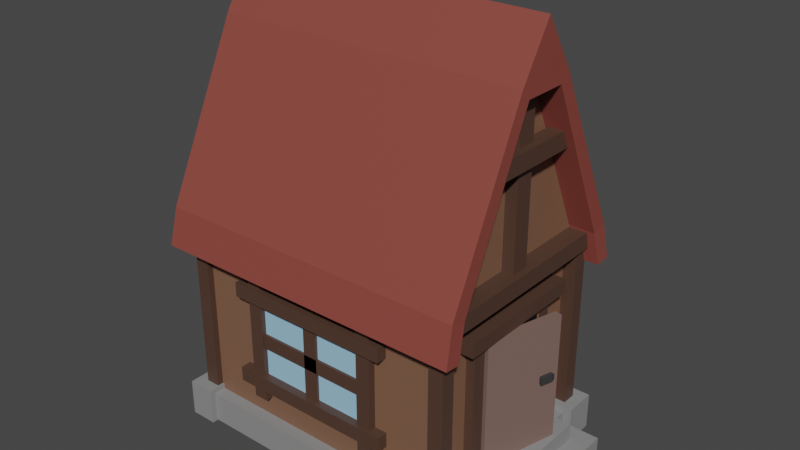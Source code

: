 # Source: Domek.blend  (saved by Blender 3.1.7; exported with 4.5.12 LTS)
import bpy
from mathutils import Matrix  # noqa: F401  (used for matrix-valued properties, if any)

bpy.ops.wm.read_factory_settings(use_empty=True)
scene = bpy.context.scene
scene.name = 'Scene'

# ---- collections
col_collection = bpy.data.collections.new('Collection'); scene.collection.children.link(col_collection)

# ---- materials (node trees are filled in below, after node groups)
mat_material = bpy.data.materials.new('Material')
mat_material.use_transparent_shadow = False
mat_material_001 = bpy.data.materials.new('Material.001')
mat_material_001.use_transparent_shadow = False
mat_material_002 = bpy.data.materials.new('Material.002')
mat_material_002.use_transparent_shadow = False
mat_material_003 = bpy.data.materials.new('Material.003')
mat_material_003.use_transparent_shadow = False
mat_material_004 = bpy.data.materials.new('Material.004')
mat_material_004.use_transparent_shadow = False
mat_material_006 = bpy.data.materials.new('Material.006')
mat_material_006.use_transparent_shadow = False
mat_material_028 = bpy.data.materials.new('Material.028')
mat_material_028.use_transparent_shadow = False
mat_material_029 = bpy.data.materials.new('Material.029')
mat_material_029.use_transparent_shadow = False

# ---- material node trees
mat_material.use_nodes = True; mat_material.node_tree.nodes.clear()
_N = mat_material.node_tree.nodes; _L = mat_material.node_tree.links
n0 = _N.new('ShaderNodeBsdfPrincipled'); n0.name = 'Principled BSDF'; n0.location = (10, 300)
n0.distribution = 'GGX'
n0.subsurface_method = 'RANDOM_WALK_SKIN'
n0.inputs[0].default_value = (0.2079, 0.1042, 0.06233, 1.0)
n0.inputs[3].default_value = 1.45
n0.inputs[27].default_value = (0.0, 0.0, 0.0, 1.0)
n0.inputs[28].default_value = 1.0
n1 = _N.new('ShaderNodeOutputMaterial'); n1.name = 'Material Output'; n1.location = (300, 300)
_L.new(n0.outputs[0], n1.inputs[0])
n1.is_active_output = True
mat_material_001.use_nodes = True; mat_material_001.node_tree.nodes.clear()
_N = mat_material_001.node_tree.nodes; _L = mat_material_001.node_tree.links
n0 = _N.new('ShaderNodeBsdfPrincipled'); n0.name = 'Principled BSDF'; n0.location = (10, 300)
n0.distribution = 'GGX'
n0.subsurface_method = 'RANDOM_WALK_SKIN'
n0.inputs[0].default_value = (0.2562, 0.05991, 0.04576, 1.0)
n0.inputs[3].default_value = 1.45
n0.inputs[27].default_value = (0.0, 0.0, 0.0, 1.0)
n0.inputs[28].default_value = 1.0
n1 = _N.new('ShaderNodeOutputMaterial'); n1.name = 'Material Output'; n1.location = (300, 300)
_L.new(n0.outputs[0], n1.inputs[0])
n1.is_active_output = True
mat_material_002.use_nodes = True; mat_material_002.node_tree.nodes.clear()
_N = mat_material_002.node_tree.nodes; _L = mat_material_002.node_tree.links
n0 = _N.new('ShaderNodeBsdfPrincipled'); n0.name = 'Principled BSDF'; n0.location = (10, 300)
n0.distribution = 'GGX'
n0.subsurface_method = 'RANDOM_WALK_SKIN'
n0.inputs[0].default_value = (0.08064, 0.04224, 0.02868, 1.0)
n0.inputs[3].default_value = 1.45
n0.inputs[27].default_value = (0.0, 0.0, 0.0, 1.0)
n0.inputs[28].default_value = 1.0
n1 = _N.new('ShaderNodeOutputMaterial'); n1.name = 'Material Output'; n1.location = (300, 300)
_L.new(n0.outputs[0], n1.inputs[0])
n1.is_active_output = True
mat_material_003.use_nodes = True; mat_material_003.node_tree.nodes.clear()
_N = mat_material_003.node_tree.nodes; _L = mat_material_003.node_tree.links
n0 = _N.new('ShaderNodeBsdfPrincipled'); n0.name = 'Principled BSDF'; n0.location = (10, 300)
n0.distribution = 'GGX'
n0.subsurface_method = 'RANDOM_WALK_SKIN'
n0.inputs[0].default_value = (0.3413, 0.6035, 0.8, 1.0)
n0.inputs[3].default_value = 1.45
n0.inputs[27].default_value = (0.0, 0.0, 0.0, 1.0)
n0.inputs[28].default_value = 1.0
n1 = _N.new('ShaderNodeOutputMaterial'); n1.name = 'Material Output'; n1.location = (300, 300)
_L.new(n0.outputs[0], n1.inputs[0])
n1.is_active_output = True
mat_material_004.use_nodes = True; mat_material_004.node_tree.nodes.clear()
_N = mat_material_004.node_tree.nodes; _L = mat_material_004.node_tree.links
n0 = _N.new('ShaderNodeBsdfPrincipled'); n0.name = 'Principled BSDF'; n0.location = (10, 300)
n0.distribution = 'GGX'
n0.subsurface_method = 'RANDOM_WALK_SKIN'
n0.inputs[0].default_value = (0.2643, 0.2643, 0.2643, 1.0)
n0.inputs[3].default_value = 1.45
n0.inputs[27].default_value = (0.0, 0.0, 0.0, 1.0)
n0.inputs[28].default_value = 1.0
n1 = _N.new('ShaderNodeOutputMaterial'); n1.name = 'Material Output'; n1.location = (300, 300)
_L.new(n0.outputs[0], n1.inputs[0])
n1.is_active_output = True
mat_material_006.use_nodes = True; mat_material_006.node_tree.nodes.clear()
_N = mat_material_006.node_tree.nodes; _L = mat_material_006.node_tree.links
n0 = _N.new('ShaderNodeBsdfPrincipled'); n0.name = 'Principled BSDF'; n0.location = (10, 300)
n0.distribution = 'GGX'
n0.subsurface_method = 'RANDOM_WALK_SKIN'
n0.inputs[0].default_value = (0.03968, 0.03968, 0.03968, 1.0)
n0.inputs[3].default_value = 1.45
n0.inputs[27].default_value = (0.0, 0.0, 0.0, 1.0)
n0.inputs[28].default_value = 1.0
n1 = _N.new('ShaderNodeOutputMaterial'); n1.name = 'Material Output'; n1.location = (300, 300)
_L.new(n0.outputs[0], n1.inputs[0])
n1.is_active_output = True
mat_material_028.use_nodes = True; mat_material_028.node_tree.nodes.clear()
_N = mat_material_028.node_tree.nodes; _L = mat_material_028.node_tree.links
n0 = _N.new('ShaderNodeBsdfPrincipled'); n0.name = 'Principled BSDF'; n0.location = (10, 300)
n0.distribution = 'GGX'
n0.subsurface_method = 'RANDOM_WALK_SKIN'
n0.inputs[0].default_value = (0.2079, 0.13, 0.1091, 1.0)
n0.inputs[3].default_value = 1.45
n0.inputs[27].default_value = (0.0, 0.0, 0.0, 1.0)
n0.inputs[28].default_value = 1.0
n1 = _N.new('ShaderNodeOutputMaterial'); n1.name = 'Material Output'; n1.location = (300, 300)
_L.new(n0.outputs[0], n1.inputs[0])
n1.is_active_output = True
mat_material_029.use_nodes = True; mat_material_029.node_tree.nodes.clear()
_N = mat_material_029.node_tree.nodes; _L = mat_material_029.node_tree.links
n0 = _N.new('ShaderNodeBsdfPrincipled'); n0.name = 'Principled BSDF'; n0.location = (10, 300)
n0.distribution = 'GGX'
n0.subsurface_method = 'RANDOM_WALK_SKIN'
n0.inputs[0].default_value = (0.0, 0.0, 0.0, 1.0)
n0.inputs[3].default_value = 1.45
n0.inputs[27].default_value = (0.0, 0.0, 0.0, 1.0)
n0.inputs[28].default_value = 1.0
n1 = _N.new('ShaderNodeOutputMaterial'); n1.name = 'Material Output'; n1.location = (300, 300)
_L.new(n0.outputs[0], n1.inputs[0])
n1.is_active_output = True

# ---- world
world_world = bpy.data.worlds.new('World'); scene.world = world_world
world_world.use_nodes = True; world_world.node_tree.nodes.clear()
_N = world_world.node_tree.nodes; _L = world_world.node_tree.links
n0 = _N.new('ShaderNodeOutputWorld'); n0.name = 'World Output'; n0.location = (300, 300)
n1 = _N.new('ShaderNodeBackground'); n1.name = 'Background'; n1.location = (10, 300)
n1.inputs[0].default_value = (0.05088, 0.05088, 0.05088, 1.0)
_L.new(n1.outputs[0], n0.inputs[0])
n0.is_active_output = True
world_world.color = (0.05088, 0.05088, 0.05088)
world_world.use_sun_shadow = False
world_world.sun_shadow_jitter_overblur = 0.0

# ---- meshes
me_cube_013 = bpy.data.meshes.new('Cube.013')
me_cube_013.from_pydata([(-3.252, 2.397, 0.6883), (-3.252, 2.397, 5.547), (-3.252, -2.397, 0.6883), (-3.252, -2.397, 5.547), (3.252, 2.397, 0.6883), (3.252, 2.397, 5.547), (3.252, -2.397, 0.6883), (3.252, -2.397, 5.547), (-3.252, 0.6553, 9.608), (-3.252, -0.6551, 9.608), (3.252, -0.6551, 9.608), (3.252, 0.6553, 9.608), (-3.893, -2.713, 5.773), (-3.893, -0.7712, 9.812), (-3.893, 2.713, 5.773), (-3.893, 0.7715, 9.812), (3.893, -2.713, 5.773), (3.893, -0.7712, 9.812), (3.893, 2.713, 5.773), (3.893, 0.7715, 9.812), (-3.893, -2.329, 5.67), (-3.893, -0.537, 9.564), (-3.893, 2.33, 5.67), (-3.893, 0.5372, 9.564), (3.893, -2.329, 5.67), (3.893, -0.537, 9.564), (3.893, 2.33, 5.67), (3.893, 0.5372, 9.564), (3.938, 2.92, 4.859), (-3.938, 2.92, 4.859), (3.938, 2.532, 4.826), (-3.938, 2.532, 4.826), (-3.938, -2.919, 4.859), (3.938, -2.919, 4.859), (-3.938, -2.532, 4.826), (3.938, -2.532, 4.826), (-3.893, 0.0001292, 11.05), (3.893, 0.0001292, 11.05), (-3.669, -2.7, 0.2541), (-3.669, -2.7, 1.011), (-3.669, 2.7, 0.2541), (-3.669, 2.7, 1.011), (3.669, -2.7, 0.2541), (3.669, -2.7, 1.011), (3.669, 2.7, 0.2541), (3.669, 2.7, 1.011), (3.388, -0.9887, 1.198), (3.388, -0.9887, 4.392), (3.911, 0.9185, 1.198), (3.911, 0.9185, 4.392), (3.57, -1.039, 1.198), (3.57, -1.039, 4.392), (4.093, 0.8686, 1.198), (4.093, 0.8686, 4.392), (3.941, 0.3771, 2.829), (3.941, 0.3771, 3.021), (4.026, 0.6573, 2.829), (4.026, 0.6573, 3.021), (4.045, 0.3461, 2.829), (4.045, 0.3461, 3.021), (4.129, 0.6263, 2.829), (4.129, 0.6263, 3.021), (4.058, 0.7118, 2.994), (4.058, 0.7118, 2.857), (4.132, 0.6896, 2.857), (4.132, 0.6896, 2.994), (4.203, -1.437, 1.255), (4.203, 1.438, 1.255), (3.268, -1.437, 1.255), (3.268, 1.438, 1.255), (4.203, -1.437, 0.8163), (4.203, 1.438, 0.8163), (3.268, -1.437, 0.8163), (3.268, 1.438, 0.8163), (4.69, -1.894, 0.8329), (4.69, 1.895, 0.8329), (3.754, -1.894, 0.8329), (3.754, 1.895, 0.8329), (4.69, -1.894, 0.3151), (4.69, 1.895, 0.3151), (3.754, -1.894, 0.3151), (3.754, 1.895, 0.3151), (3.123, -2.464, 5.203), (3.123, -2.464, 5.622), (3.123, 2.464, 5.203), (3.123, 2.464, 5.622), (3.701, -2.464, 5.203), (3.701, -2.464, 5.622), (3.701, 2.464, 5.203), (3.701, 2.464, 5.622), (3.184, 0.2292, 5.61), (3.184, -0.2289, 5.61), (3.184, 0.2292, 9.636), (3.184, -0.2289, 9.636), (3.543, 0.2292, 5.61), (3.543, -0.2289, 5.61), (3.543, 0.2292, 9.636), (3.543, -0.2289, 9.636), (-3.466, 0.2292, 5.401), (-3.466, -0.2289, 5.401), (-3.466, 0.2292, 9.644), (-3.466, -0.2289, 9.644), (-3.107, 0.2292, 5.401), (-3.107, -0.2289, 5.401), (-3.107, 0.2292, 9.644), (-3.107, -0.2289, 9.644), (3.219, -2.198, 1.141), (3.219, -2.552, 1.141), (3.219, -2.198, 5.221), (3.219, -2.552, 5.221), (3.578, -2.198, 1.141), (3.578, -2.552, 1.141), (3.578, -2.198, 5.221), (3.578, -2.552, 5.221), (3.219, 2.561, 1.141), (3.219, 2.206, 1.141), (3.219, 2.561, 5.221), (3.219, 2.206, 5.221), (3.578, 2.561, 1.141), (3.578, 2.206, 1.141), (3.578, 2.561, 5.221), (3.578, 2.206, 5.221), (-3.541, -2.198, 1.141), (-3.541, -2.552, 1.141), (-3.541, -2.198, 5.221), (-3.541, -2.552, 5.221), (-3.182, -2.198, 1.141), (-3.182, -2.552, 1.141), (-3.182, -2.198, 5.221), (-3.182, -2.552, 5.221), (-3.541, 2.561, 1.141), (-3.541, 2.206, 1.141), (-3.541, 2.561, 5.221), (-3.541, 2.206, 5.221), (-3.182, 2.561, 1.141), (-3.182, 2.206, 1.141), (-3.182, 2.561, 5.221), (-3.182, 2.206, 5.221), (3.189, -2.794, 0.2352), (3.189, -2.794, 1.141), (3.189, -2.005, 0.2352), (3.189, -2.005, 1.141), (3.862, -2.794, 0.2352), (3.862, -2.794, 1.141), (3.862, -2.005, 0.2352), (3.862, -2.005, 1.141), (3.189, 2.04, 0.2352), (3.189, 2.04, 1.141), (3.189, 2.829, 0.2352), (3.189, 2.829, 1.141), (3.862, 2.04, 0.2352), (3.862, 2.04, 1.141), (3.862, 2.829, 0.2352), (3.862, 2.829, 1.141), (-3.809, -2.839, 0.2352), (-3.809, -2.839, 1.141), (-3.809, -2.037, 0.2352), (-3.809, -2.037, 1.141), (-3.137, -2.839, 0.2352), (-3.137, -2.839, 1.141), (-3.137, -2.037, 0.2352), (-3.137, -2.037, 1.141), (-3.809, 2.073, 0.2352), (-3.809, 2.073, 1.141), (-3.809, 2.874, 0.2352), (-3.809, 2.874, 1.141), (-3.137, 2.073, 0.2352), (-3.137, 2.073, 1.141), (-3.137, 2.874, 0.2352), (-3.137, 2.874, 1.141), (3.109, -0.9975, 1.243), (3.109, -1.352, 1.243), (3.109, -0.9975, 4.585), (3.109, -1.352, 4.585), (3.469, -0.9975, 1.243), (3.469, -1.352, 1.243), (3.469, -0.9975, 4.585), (3.469, -1.352, 4.585), (3.109, 1.325, 1.243), (3.109, 0.9705, 1.243), (3.109, 1.325, 4.585), (3.109, 0.9705, 4.585), (3.469, 1.325, 1.243), (3.469, 0.9705, 1.243), (3.469, 1.325, 4.585), (3.469, 0.9705, 4.585), (3.264, 1.659, 4.756), (3.264, 1.659, 4.402), (3.264, -1.683, 4.756), (3.264, -1.683, 4.402), (3.663, 1.659, 4.756), (3.663, 1.659, 4.402), (3.663, -1.683, 4.756), (3.663, -1.683, 4.402), (3.424, -1.157, 4.45), (3.424, -1.157, 1.255), (3.424, 1.034, 4.45), (3.424, 1.034, 1.255), (-1.533, 2.442, 1.988), (1.415, 2.442, 1.988), (-1.533, 2.442, 4.082), (1.415, 2.442, 4.082), (-0.244, 2.503, 1.903), (-0.244, 2.149, 1.903), (-0.244, 2.503, 4.184), (-0.244, 2.149, 4.184), (0.1152, 2.503, 1.903), (0.1152, 2.149, 1.903), (0.1152, 2.503, 4.184), (0.1152, 2.149, 4.184), (-1.582, 2.503, 3.279), (-1.582, 2.149, 3.279), (1.476, 2.503, 3.279), (1.476, 2.149, 3.279), (-1.582, 2.503, 2.919), (-1.582, 2.149, 2.919), (1.476, 2.503, 2.919), (1.476, 2.149, 2.919), (-2.119, 2.646, 4.443), (-2.119, 2.292, 4.443), (2.02, 2.646, 4.443), (2.02, 2.292, 4.443), (-2.119, 2.646, 4.084), (-2.119, 2.292, 4.084), (2.02, 2.646, 4.084), (2.02, 2.292, 4.084), (-2.119, 2.646, 2.202), (-2.119, 2.292, 2.202), (2.02, 2.646, 2.202), (2.02, 2.292, 2.202), (-2.119, 2.646, 1.843), (-2.119, 2.292, 1.843), (2.02, 2.646, 1.843), (2.02, 2.292, 1.843), (1.341, 2.561, 1.513), (1.341, 2.206, 1.513), (1.341, 2.561, 4.707), (1.341, 2.206, 4.707), (1.7, 2.561, 1.513), (1.7, 2.206, 1.513), (1.7, 2.561, 4.707), (1.7, 2.206, 4.707), (-1.807, 2.561, 1.513), (-1.807, 2.206, 1.513), (-1.807, 2.561, 4.707), (-1.807, 2.206, 4.707), (-1.448, 2.561, 1.513), (-1.448, 2.206, 1.513), (-1.448, 2.561, 4.707), (-1.448, 2.206, 4.707), (-3.562, -1.301, 7.991), (-3.562, -1.301, 8.383), (-3.562, 1.301, 7.991), (-3.562, 1.301, 8.383), (-3.203, -1.301, 7.991), (-3.203, -1.301, 8.383), (-3.203, 1.301, 7.991), (-3.203, 1.301, 8.383), (3.342, -1.325, 7.977), (3.342, -1.325, 8.397), (3.342, 1.325, 7.977), (3.342, 1.325, 8.397), (3.701, -1.325, 7.977), (3.701, -1.325, 8.397), (3.701, 1.325, 7.977), (3.701, 1.325, 8.397), (-3.714, -2.464, 5.14), (-3.714, -2.464, 5.56), (-3.714, 2.464, 5.14), (-3.714, 2.464, 5.56), (-3.136, -2.464, 5.14), (-3.136, -2.464, 5.56), (-3.136, 2.464, 5.14), (-3.136, 2.464, 5.56), (1.415, -2.461, 1.988), (-1.533, -2.461, 1.988), (1.415, -2.461, 4.082), (-1.533, -2.461, 4.082), (0.1268, -2.522, 1.903), (0.1268, -2.168, 1.903), (0.1268, -2.522, 4.184), (0.1268, -2.168, 4.184), (-0.2324, -2.522, 1.903), (-0.2324, -2.168, 1.903), (-0.2324, -2.522, 4.184), (-0.2324, -2.168, 4.184), (1.465, -2.522, 3.279), (1.465, -2.168, 3.279), (-1.593, -2.522, 3.279), (-1.593, -2.168, 3.279), (1.465, -2.522, 2.919), (1.465, -2.168, 2.919), (-1.593, -2.522, 2.919), (-1.593, -2.168, 2.919), (2.001, -2.664, 4.443), (2.001, -2.31, 4.443), (-2.138, -2.664, 4.443), (-2.138, -2.31, 4.443), (2.001, -2.664, 4.084), (2.001, -2.31, 4.084), (-2.138, -2.664, 4.084), (-2.138, -2.31, 4.084), (2.001, -2.664, 2.202), (2.001, -2.31, 2.202), (-2.138, -2.664, 2.202), (-2.138, -2.31, 2.202), (2.001, -2.664, 1.843), (2.001, -2.31, 1.843), (-2.138, -2.664, 1.843), (-2.138, -2.31, 1.843), (-1.458, -2.579, 1.513), (-1.458, -2.225, 1.513), (-1.458, -2.579, 4.707), (-1.458, -2.225, 4.707), (-1.818, -2.579, 1.513), (-1.818, -2.225, 1.513), (-1.818, -2.579, 4.707), (-1.818, -2.225, 4.707), (1.69, -2.579, 1.513), (1.69, -2.225, 1.513), (1.69, -2.579, 4.707), (1.69, -2.225, 4.707), (1.331, -2.579, 1.513), (1.331, -2.225, 1.513), (1.331, -2.579, 4.707), (1.331, -2.225, 4.707)], [], [(0, 2, 3, 1), (2, 6, 7, 3), (6, 4, 5, 7), (4, 0, 1, 5), (2, 0, 4, 6), (5, 11, 10, 7), (10, 11, 8, 9), (3, 9, 8, 1), (1, 8, 11, 5), (7, 10, 9, 3), (14, 15, 19, 18), (16, 17, 13, 12), (13, 17, 37, 36), (22, 26, 27, 23), (24, 20, 21, 25), (27, 25, 21, 23), (12, 13, 21, 20), (13, 15, 23, 21), (15, 14, 22, 23), (18, 26, 30, 28), (18, 19, 27, 26), (19, 17, 25, 27), (17, 16, 24, 25), (24, 16, 33, 35), (29, 28, 30, 31), (26, 22, 31, 30), (22, 14, 29, 31), (14, 18, 28, 29), (33, 32, 34, 35), (12, 20, 34, 32), (20, 24, 35, 34), (16, 12, 32, 33), (15, 13, 36), (17, 19, 37), (19, 15, 36, 37), (38, 39, 41, 40), (40, 41, 45, 44), (44, 45, 43, 42), (42, 43, 39, 38), (40, 44, 42, 38), (45, 41, 39, 43), (46, 47, 49, 48), (48, 49, 53, 52), (52, 53, 51, 50), (50, 51, 47, 46), (48, 52, 50, 46), (53, 49, 47, 51), (54, 55, 57, 56), (61, 60, 64, 65), (60, 61, 59, 58), (58, 59, 55, 54), (56, 60, 58, 54), (61, 57, 55, 59), (63, 62, 65, 64), (60, 56, 63, 64), (57, 61, 65, 62), (56, 57, 62, 63), (66, 67, 69, 68), (68, 69, 73, 72), (72, 73, 71, 70), (70, 71, 67, 66), (68, 72, 70, 66), (73, 69, 67, 71), (74, 75, 77, 76), (76, 77, 81, 80), (80, 81, 79, 78), (78, 79, 75, 74), (76, 80, 78, 74), (81, 77, 75, 79), (82, 83, 85, 84), (84, 85, 89, 88), (88, 89, 87, 86), (86, 87, 83, 82), (84, 88, 86, 82), (89, 85, 83, 87), (90, 91, 93, 92), (92, 93, 97, 96), (96, 97, 95, 94), (94, 95, 91, 90), (92, 96, 94, 90), (97, 93, 91, 95), (98, 99, 101, 100), (100, 101, 105, 104), (104, 105, 103, 102), (102, 103, 99, 98), (100, 104, 102, 98), (105, 101, 99, 103), (106, 107, 109, 108), (108, 109, 113, 112), (112, 113, 111, 110), (110, 111, 107, 106), (108, 112, 110, 106), (113, 109, 107, 111), (114, 115, 117, 116), (116, 117, 121, 120), (120, 121, 119, 118), (118, 119, 115, 114), (116, 120, 118, 114), (121, 117, 115, 119), (122, 123, 125, 124), (124, 125, 129, 128), (128, 129, 127, 126), (126, 127, 123, 122), (124, 128, 126, 122), (129, 125, 123, 127), (130, 131, 133, 132), (132, 133, 137, 136), (136, 137, 135, 134), (134, 135, 131, 130), (132, 136, 134, 130), (137, 133, 131, 135), (138, 139, 141, 140), (140, 141, 145, 144), (144, 145, 143, 142), (142, 143, 139, 138), (140, 144, 142, 138), (145, 141, 139, 143), (146, 147, 149, 148), (148, 149, 153, 152), (152, 153, 151, 150), (150, 151, 147, 146), (148, 152, 150, 146), (153, 149, 147, 151), (154, 155, 157, 156), (156, 157, 161, 160), (160, 161, 159, 158), (158, 159, 155, 154), (156, 160, 158, 154), (161, 157, 155, 159), (162, 163, 165, 164), (164, 165, 169, 168), (168, 169, 167, 166), (166, 167, 163, 162), (164, 168, 166, 162), (169, 165, 163, 167), (170, 171, 173, 172), (172, 173, 177, 176), (176, 177, 175, 174), (174, 175, 171, 170), (172, 176, 174, 170), (177, 173, 171, 175), (178, 179, 181, 180), (180, 181, 185, 184), (184, 185, 183, 182), (182, 183, 179, 178), (180, 184, 182, 178), (185, 181, 179, 183), (186, 187, 189, 188), (188, 189, 193, 192), (192, 193, 191, 190), (190, 191, 187, 186), (188, 192, 190, 186), (193, 189, 187, 191), (194, 195, 197, 196), (198, 200, 201, 199), (202, 203, 205, 204), (204, 205, 209, 208), (208, 209, 207, 206), (206, 207, 203, 202), (204, 208, 206, 202), (209, 205, 203, 207), (210, 211, 213, 212), (212, 213, 217, 216), (216, 217, 215, 214), (214, 215, 211, 210), (212, 216, 214, 210), (217, 213, 211, 215), (218, 219, 221, 220), (220, 221, 225, 224), (224, 225, 223, 222), (222, 223, 219, 218), (220, 224, 222, 218), (225, 221, 219, 223), (226, 227, 229, 228), (228, 229, 233, 232), (232, 233, 231, 230), (230, 231, 227, 226), (228, 232, 230, 226), (233, 229, 227, 231), (234, 235, 237, 236), (236, 237, 241, 240), (240, 241, 239, 238), (238, 239, 235, 234), (236, 240, 238, 234), (241, 237, 235, 239), (242, 243, 245, 244), (244, 245, 249, 248), (248, 249, 247, 246), (246, 247, 243, 242), (244, 248, 246, 242), (249, 245, 243, 247), (250, 251, 253, 252), (252, 253, 257, 256), (256, 257, 255, 254), (254, 255, 251, 250), (252, 256, 254, 250), (257, 253, 251, 255), (258, 259, 261, 260), (260, 261, 265, 264), (264, 265, 263, 262), (262, 263, 259, 258), (260, 264, 262, 258), (265, 261, 259, 263), (266, 267, 269, 268), (268, 269, 273, 272), (272, 273, 271, 270), (270, 271, 267, 266), (268, 272, 270, 266), (273, 269, 267, 271), (274, 276, 277, 275), (278, 279, 281, 280), (280, 281, 285, 284), (284, 285, 283, 282), (282, 283, 279, 278), (280, 284, 282, 278), (285, 281, 279, 283), (286, 287, 289, 288), (288, 289, 293, 292), (292, 293, 291, 290), (290, 291, 287, 286), (288, 292, 290, 286), (293, 289, 287, 291), (294, 295, 297, 296), (296, 297, 301, 300), (300, 301, 299, 298), (298, 299, 295, 294), (296, 300, 298, 294), (301, 297, 295, 299), (302, 303, 305, 304), (304, 305, 309, 308), (308, 309, 307, 306), (306, 307, 303, 302), (304, 308, 306, 302), (309, 305, 303, 307), (310, 311, 313, 312), (312, 313, 317, 316), (316, 317, 315, 314), (314, 315, 311, 310), (312, 316, 314, 310), (317, 313, 311, 315), (318, 319, 321, 320), (320, 321, 325, 324), (324, 325, 323, 322), (322, 323, 319, 318), (320, 324, 322, 318), (325, 321, 319, 323)])
me_cube_013.polygons.foreach_set('material_index', [0, 0, 0, 0, 4, 0, 0, 0, 0, 0, 1, 1, 1, 1, 1, 1, 1, 1, 1, 1, 1, 1, 1, 1, 1, 1, 1, 1, 1, 1, 1, 1, 1, 1, 1, 4, 4, 4, 4, 4, 4, 6, 6, 6, 6, 6, 6, 5, 5, 5, 5, 5, 5, 5, 5, 5, 5, 4, 4, 4, 4, 4, 4, 4, 4, 4, 4, 4, 4, 0, 0, 2, 0, 2, 2, 0, 0, 2, 0, 2, 2, 2, 0, 0, 0, 2, 2, 2, 0, 2, 4, 2, 2, 2, 0, 2, 4, 2, 2, 2, 0, 2, 4, 2, 2, 2, 0, 2, 4, 2, 2, 4, 4, 4, 4, 4, 4, 4, 4, 4, 4, 4, 4, 4, 4, 4, 4, 4, 4, 4, 4, 4, 4, 4, 4, 0, 0, 2, 4, 0, 2, 0, 0, 2, 4, 2, 0, 0, 2, 2, 2, 2, 2, 7, 3, 2, 2, 2, 2, 2, 2, 2, 2, 2, 2, 2, 2, 2, 2, 2, 2, 2, 2, 2, 2, 2, 2, 2, 2, 2, 2, 2, 2, 2, 2, 2, 2, 2, 2, 2, 2, 2, 0, 0, 0, 2, 2, 0, 0, 2, 0, 2, 2, 2, 0, 0, 0, 2, 2, 3, 2, 2, 2, 2, 2, 2, 2, 2, 2, 2, 2, 2, 2, 2, 2, 2, 2, 2, 2, 2, 2, 2, 2, 2, 2, 2, 2, 2, 2, 2, 2, 2, 2, 2, 2, 2])
_uv = me_cube_013.uv_layers.new(name='UVMap')
_uv.uv.foreach_set('vector', [0.375, 0.0, 0.375, 0.25, 0.625, 0.25, 0.625, 0.0, 0.375, 0.25, 0.375, 0.5, 0.625, 0.5, 0.625, 0.25, 0.375, 0.5, 0.375, 0.75, 0.625, 0.75, 0.625, 0.5, 0.375, 0.75, 0.375, 1.0, 0.625, 1.0, 0.625, 0.75, 0.125, 0.5, 0.125, 0.75, 0.375, 0.75, 0.375, 0.5, 0.625, 0.75, 0.625, 0.75, 0.625, 0.5, 0.625, 0.5, 0.625, 0.5, 0.625, 0.75, 0.875, 0.75, 0.875, 0.5, 0.625, 0.25, 0.625, 0.25, 0.625, 0.0, 0.625, 0.0, 0.625, 1.0, 0.625, 1.0, 0.625, 0.75, 0.625, 0.75, 0.625, 0.5, 0.625, 0.5, 0.625, 0.25, 0.625, 0.25, 0.375, 0.25, 0.625, 0.25, 0.625, 0.5, 0.375, 0.5, 0.375, 0.75, 0.625, 0.75, 0.625, 1.0, 0.375, 1.0, 0.625, 1.0, 0.625, 0.75, 0.625, 0.75, 0.625, 1.0, 0.375, 0.25, 0.375, 0.5, 0.625, 0.5, 0.625, 0.25, 0.375, 0.75, 0.375, 1.0, 0.625, 1.0, 0.625, 0.75, 0.625, 0.5, 0.625, 0.75, 0.875, 0.75, 0.875, 0.5, 0.375, 1.0, 0.625, 1.0, 0.625, 1.0, 0.375, 1.0, 0.875, 0.75, 0.875, 0.5, 0.875, 0.5, 0.875, 0.75, 0.625, 0.25, 0.375, 0.25, 0.375, 0.25, 0.625, 0.25, 0.375, 0.5, 0.375, 0.5, 0.375, 0.5, 0.375, 0.5, 0.375, 0.5, 0.625, 0.5, 0.625, 0.5, 0.375, 0.5, 0.625, 0.5, 0.625, 0.75, 0.625, 0.75, 0.625, 0.5, 0.625, 0.75, 0.375, 0.75, 0.375, 0.75, 0.625, 0.75, 0.375, 0.75, 0.375, 0.75, 0.375, 0.75, 0.375, 0.75, 0.375, 0.25, 0.375, 0.5, 0.375, 0.5, 0.375, 0.25, 0.375, 0.5, 0.375, 0.25, 0.375, 0.25, 0.375, 0.5, 0.375, 0.25, 0.375, 0.25, 0.375, 0.25, 0.375, 0.25, 0.375, 0.25, 0.375, 0.5, 0.375, 0.5, 0.375, 0.25, 0.375, 0.75, 0.375, 1.0, 0.375, 1.0, 0.375, 0.75, 0.375, 1.0, 0.375, 1.0, 0.375, 1.0, 0.375, 1.0, 0.375, 1.0, 0.375, 0.75, 0.375, 0.75, 0.375, 1.0, 0.375, 0.75, 0.375, 1.0, 0.375, 1.0, 0.375, 0.75, 0.875, 0.5, 0.875, 0.75, 0.875, 0.5, 0.625, 0.75, 0.625, 0.5, 0.625, 0.75, 0.625, 0.5, 0.625, 0.25, 0.625, 0.25, 0.625, 0.5, 0.375, 0.0, 0.625, 0.0, 0.625, 0.25, 0.375, 0.25, 0.375, 0.25, 0.625, 0.25, 0.625, 0.5, 0.375, 0.5, 0.375, 0.5, 0.625, 0.5, 0.625, 0.75, 0.375, 0.75, 0.375, 0.75, 0.625, 0.75, 0.625, 1.0, 0.375, 1.0, 0.125, 0.5, 0.375, 0.5, 0.375, 0.75, 0.125, 0.75, 0.625, 0.5, 0.875, 0.5, 0.875, 0.75, 0.625, 0.75, 0.375, 0.0, 0.625, 0.0, 0.625, 0.25, 0.375, 0.25, 0.375, 0.25, 0.625, 0.25, 0.625, 0.5, 0.375, 0.5, 0.375, 0.5, 0.625, 0.5, 0.625, 0.75, 0.375, 0.75, 0.375, 0.75, 0.625, 0.75, 0.625, 1.0, 0.375, 1.0, 0.125, 0.5, 0.375, 0.5, 0.375, 0.75, 0.125, 0.75, 0.625, 0.5, 0.875, 0.5, 0.875, 0.75, 0.625, 0.75, 0.375, 0.0, 0.625, 0.0, 0.625, 0.25, 0.375, 0.25, 0.625, 0.5, 0.375, 0.5, 0.375, 0.5, 0.625, 0.5, 0.375, 0.5, 0.625, 0.5, 0.625, 0.75, 0.375, 0.75, 0.375, 0.75, 0.625, 0.75, 0.625, 1.0, 0.375, 1.0, 0.125, 0.5, 0.375, 0.5, 0.375, 0.75, 0.125, 0.75, 0.625, 0.5, 0.875, 0.5, 0.875, 0.75, 0.625, 0.75, 0.375, 0.25, 0.625, 0.25, 0.625, 0.5, 0.375, 0.5, 0.375, 0.5, 0.125, 0.5, 0.125, 0.5, 0.375, 0.5, 0.875, 0.5, 0.625, 0.5, 0.625, 0.5, 0.875, 0.5, 0.375, 0.25, 0.625, 0.25, 0.625, 0.25, 0.375, 0.25, 0.375, 0.0, 0.625, 0.0, 0.625, 0.25, 0.375, 0.25, 0.375, 0.25, 0.625, 0.25, 0.625, 0.5, 0.375, 0.5, 0.375, 0.5, 0.625, 0.5, 0.625, 0.75, 0.375, 0.75, 0.375, 0.75, 0.625, 0.75, 0.625, 1.0, 0.375, 1.0, 0.125, 0.5, 0.375, 0.5, 0.375, 0.75, 0.125, 0.75, 0.625, 0.5, 0.875, 0.5, 0.875, 0.75, 0.625, 0.75, 0.375, 0.0, 0.625, 0.0, 0.625, 0.25, 0.375, 0.25, 0.375, 0.25, 0.625, 0.25, 0.625, 0.5, 0.375, 0.5, 0.375, 0.5, 0.625, 0.5, 0.625, 0.75, 0.375, 0.75, 0.375, 0.75, 0.625, 0.75, 0.625, 1.0, 0.375, 1.0, 0.125, 0.5, 0.375, 0.5, 0.375, 0.75, 0.125, 0.75, 0.625, 0.5, 0.875, 0.5, 0.875, 0.75, 0.625, 0.75, 0.375, 0.0, 0.625, 0.0, 0.625, 0.25, 0.375, 0.25, 0.375, 0.25, 0.625, 0.25, 0.625, 0.5, 0.375, 0.5, 0.375, 0.5, 0.625, 0.5, 0.625, 0.75, 0.375, 0.75, 0.375, 0.75, 0.625, 0.75, 0.625, 1.0, 0.375, 1.0, 0.125, 0.5, 0.375, 0.5, 0.375, 0.75, 0.125, 0.75, 0.625, 0.5, 0.875, 0.5, 0.875, 0.75, 0.625, 0.75, 0.375, 0.0, 0.625, 0.0, 0.625, 0.25, 0.375, 0.25, 0.375, 0.25, 0.625, 0.25, 0.625, 0.5, 0.375, 0.5, 0.375, 0.5, 0.625, 0.5, 0.625, 0.75, 0.375, 0.75, 0.375, 0.75, 0.625, 0.75, 0.625, 1.0, 0.375, 1.0, 0.125, 0.5, 0.375, 0.5, 0.375, 0.75, 0.125, 0.75, 0.625, 0.5, 0.875, 0.5, 0.875, 0.75, 0.625, 0.75, 0.375, 0.0, 0.625, 0.0, 0.625, 0.25, 0.375, 0.25, 0.375, 0.25, 0.625, 0.25, 0.625, 0.5, 0.375, 0.5, 0.375, 0.5, 0.625, 0.5, 0.625, 0.75, 0.375, 0.75, 0.375, 0.75, 0.625, 0.75, 0.625, 1.0, 0.375, 1.0, 0.125, 0.5, 0.375, 0.5, 0.375, 0.75, 0.125, 0.75, 0.625, 0.5, 0.875, 0.5, 0.875, 0.75, 0.625, 0.75, 0.375, 0.0, 0.625, 0.0, 0.625, 0.25, 0.375, 0.25, 0.375, 0.25, 0.625, 0.25, 0.625, 0.5, 0.375, 0.5, 0.375, 0.5, 0.625, 0.5, 0.625, 0.75, 0.375, 0.75, 0.375, 0.75, 0.625, 0.75, 0.625, 1.0, 0.375, 1.0, 0.125, 0.5, 0.375, 0.5, 0.375, 0.75, 0.125, 0.75, 0.625, 0.5, 0.875, 0.5, 0.875, 0.75, 0.625, 0.75, 0.375, 0.0, 0.625, 0.0, 0.625, 0.25, 0.375, 0.25, 0.375, 0.25, 0.625, 0.25, 0.625, 0.5, 0.375, 0.5, 0.375, 0.5, 0.625, 0.5, 0.625, 0.75, 0.375, 0.75, 0.375, 0.75, 0.625, 0.75, 0.625, 1.0, 0.375, 1.0, 0.125, 0.5, 0.375, 0.5, 0.375, 0.75, 0.125, 0.75, 0.625, 0.5, 0.875, 0.5, 0.875, 0.75, 0.625, 0.75, 0.375, 0.0, 0.625, 0.0, 0.625, 0.25, 0.375, 0.25, 0.375, 0.25, 0.625, 0.25, 0.625, 0.5, 0.375, 0.5, 0.375, 0.5, 0.625, 0.5, 0.625, 0.75, 0.375, 0.75, 0.375, 0.75, 0.625, 0.75, 0.625, 1.0, 0.375, 1.0, 0.125, 0.5, 0.375, 0.5, 0.375, 0.75, 0.125, 0.75, 0.625, 0.5, 0.875, 0.5, 0.875, 0.75, 0.625, 0.75, 0.375, 0.0, 0.625, 0.0, 0.625, 0.25, 0.375, 0.25, 0.375, 0.25, 0.625, 0.25, 0.625, 0.5, 0.375, 0.5, 0.375, 0.5, 0.625, 0.5, 0.625, 0.75, 0.375, 0.75, 0.375, 0.75, 0.625, 0.75, 0.625, 1.0, 0.375, 1.0, 0.125, 0.5, 0.375, 0.5, 0.375, 0.75, 0.125, 0.75, 0.625, 0.5, 0.875, 0.5, 0.875, 0.75, 0.625, 0.75, 0.375, 0.0, 0.625, 0.0, 0.625, 0.25, 0.375, 0.25, 0.375, 0.25, 0.625, 0.25, 0.625, 0.5, 0.375, 0.5, 0.375, 0.5, 0.625, 0.5, 0.625, 0.75, 0.375, 0.75, 0.375, 0.75, 0.625, 0.75, 0.625, 1.0, 0.375, 1.0, 0.125, 0.5, 0.375, 0.5, 0.375, 0.75, 0.125, 0.75, 0.625, 0.5, 0.875, 0.5, 0.875, 0.75, 0.625, 0.75, 0.375, 0.0, 0.625, 0.0, 0.625, 0.25, 0.375, 0.25, 0.375, 0.25, 0.625, 0.25, 0.625, 0.5, 0.375, 0.5, 0.375, 0.5, 0.625, 0.5, 0.625, 0.75, 0.375, 0.75, 0.375, 0.75, 0.625, 0.75, 0.625, 1.0, 0.375, 1.0, 0.125, 0.5, 0.375, 0.5, 0.375, 0.75, 0.125, 0.75, 0.625, 0.5, 0.875, 0.5, 0.875, 0.75, 0.625, 0.75, 0.375, 0.0, 0.625, 0.0, 0.625, 0.25, 0.375, 0.25, 0.375, 0.25, 0.625, 0.25, 0.625, 0.5, 0.375, 0.5, 0.375, 0.5, 0.625, 0.5, 0.625, 0.75, 0.375, 0.75, 0.375, 0.75, 0.625, 0.75, 0.625, 1.0, 0.375, 1.0, 0.125, 0.5, 0.375, 0.5, 0.375, 0.75, 0.125, 0.75, 0.625, 0.5, 0.875, 0.5, 0.875, 0.75, 0.625, 0.75, 0.375, 0.0, 0.625, 0.0, 0.625, 0.25, 0.375, 0.25, 0.375, 0.25, 0.625, 0.25, 0.625, 0.5, 0.375, 0.5, 0.375, 0.5, 0.625, 0.5, 0.625, 0.75, 0.375, 0.75, 0.375, 0.75, 0.625, 0.75, 0.625, 1.0, 0.375, 1.0, 0.125, 0.5, 0.375, 0.5, 0.375, 0.75, 0.125, 0.75, 0.625, 0.5, 0.875, 0.5, 0.875, 0.75, 0.625, 0.75, 0.375, 0.0, 0.625, 0.0, 0.625, 0.25, 0.375, 0.25, 0.375, 0.25, 0.625, 0.25, 0.625, 0.5, 0.375, 0.5, 0.375, 0.5, 0.625, 0.5, 0.625, 0.75, 0.375, 0.75, 0.375, 0.75, 0.625, 0.75, 0.625, 1.0, 0.375, 1.0, 0.125, 0.5, 0.375, 0.5, 0.375, 0.75, 0.125, 0.75, 0.625, 0.5, 0.875, 0.5, 0.875, 0.75, 0.625, 0.75, 0.375, 0.0, 0.625, 0.0, 0.625, 0.25, 0.375, 0.25, 0.375, 0.25, 0.625, 0.25, 0.625, 0.5, 0.375, 0.5, 0.375, 0.5, 0.625, 0.5, 0.625, 0.75, 0.375, 0.75, 0.375, 0.75, 0.625, 0.75, 0.625, 1.0, 0.375, 1.0, 0.125, 0.5, 0.375, 0.5, 0.375, 0.75, 0.125, 0.75, 0.625, 0.5, 0.875, 0.5, 0.875, 0.75, 0.625, 0.75, 0.375, 0.0, 0.625, 0.0, 0.625, 0.25, 0.375, 0.25, 0.375, 0.25, 0.625, 0.25, 0.625, 0.5, 0.375, 0.5, 0.375, 0.5, 0.625, 0.5, 0.625, 0.75, 0.375, 0.75, 0.375, 0.75, 0.625, 0.75, 0.625, 1.0, 0.375, 1.0, 0.125, 0.5, 0.375, 0.5, 0.375, 0.75, 0.125, 0.75, 0.625, 0.5, 0.875, 0.5, 0.875, 0.75, 0.625, 0.75, 0.0, 0.0, 1.0, 0.0, 1.0, 1.0, 0.0, 1.0, 0.0, 0.0, 0.0, 1.0, 1.0, 1.0, 1.0, 0.0, 0.375, 0.0, 0.625, 0.0, 0.625, 0.25, 0.375, 0.25, 0.375, 0.25, 0.625, 0.25, 0.625, 0.5, 0.375, 0.5, 0.375, 0.5, 0.625, 0.5, 0.625, 0.75, 0.375, 0.75, 0.375, 0.75, 0.625, 0.75, 0.625, 1.0, 0.375, 1.0, 0.125, 0.5, 0.375, 0.5, 0.375, 0.75, 0.125, 0.75, 0.625, 0.5, 0.875, 0.5, 0.875, 0.75, 0.625, 0.75, 0.375, 0.0, 0.625, 0.0, 0.625, 0.25, 0.375, 0.25, 0.375, 0.25, 0.625, 0.25, 0.625, 0.5, 0.375, 0.5, 0.375, 0.5, 0.625, 0.5, 0.625, 0.75, 0.375, 0.75, 0.375, 0.75, 0.625, 0.75, 0.625, 1.0, 0.375, 1.0, 0.125, 0.5, 0.375, 0.5, 0.375, 0.75, 0.125, 0.75, 0.625, 0.5, 0.875, 0.5, 0.875, 0.75, 0.625, 0.75, 0.375, 0.0, 0.625, 0.0, 0.625, 0.25, 0.375, 0.25, 0.375, 0.25, 0.625, 0.25, 0.625, 0.5, 0.375, 0.5, 0.375, 0.5, 0.625, 0.5, 0.625, 0.75, 0.375, 0.75, 0.375, 0.75, 0.625, 0.75, 0.625, 1.0, 0.375, 1.0, 0.125, 0.5, 0.375, 0.5, 0.375, 0.75, 0.125, 0.75, 0.625, 0.5, 0.875, 0.5, 0.875, 0.75, 0.625, 0.75, 0.375, 0.0, 0.625, 0.0, 0.625, 0.25, 0.375, 0.25, 0.375, 0.25, 0.625, 0.25, 0.625, 0.5, 0.375, 0.5, 0.375, 0.5, 0.625, 0.5, 0.625, 0.75, 0.375, 0.75, 0.375, 0.75, 0.625, 0.75, 0.625, 1.0, 0.375, 1.0, 0.125, 0.5, 0.375, 0.5, 0.375, 0.75, 0.125, 0.75, 0.625, 0.5, 0.875, 0.5, 0.875, 0.75, 0.625, 0.75, 0.375, 0.0, 0.625, 0.0, 0.625, 0.25, 0.375, 0.25, 0.375, 0.25, 0.625, 0.25, 0.625, 0.5, 0.375, 0.5, 0.375, 0.5, 0.625, 0.5, 0.625, 0.75, 0.375, 0.75, 0.375, 0.75, 0.625, 0.75, 0.625, 1.0, 0.375, 1.0, 0.125, 0.5, 0.375, 0.5, 0.375, 0.75, 0.125, 0.75, 0.625, 0.5, 0.875, 0.5, 0.875, 0.75, 0.625, 0.75, 0.375, 0.0, 0.625, 0.0, 0.625, 0.25, 0.375, 0.25, 0.375, 0.25, 0.625, 0.25, 0.625, 0.5, 0.375, 0.5, 0.375, 0.5, 0.625, 0.5, 0.625, 0.75, 0.375, 0.75, 0.375, 0.75, 0.625, 0.75, 0.625, 1.0, 0.375, 1.0, 0.125, 0.5, 0.375, 0.5, 0.375, 0.75, 0.125, 0.75, 0.625, 0.5, 0.875, 0.5, 0.875, 0.75, 0.625, 0.75, 0.375, 0.0, 0.625, 0.0, 0.625, 0.25, 0.375, 0.25, 0.375, 0.25, 0.625, 0.25, 0.625, 0.5, 0.375, 0.5, 0.375, 0.5, 0.625, 0.5, 0.625, 0.75, 0.375, 0.75, 0.375, 0.75, 0.625, 0.75, 0.625, 1.0, 0.375, 1.0, 0.125, 0.5, 0.375, 0.5, 0.375, 0.75, 0.125, 0.75, 0.625, 0.5, 0.875, 0.5, 0.875, 0.75, 0.625, 0.75, 0.375, 0.0, 0.625, 0.0, 0.625, 0.25, 0.375, 0.25, 0.375, 0.25, 0.625, 0.25, 0.625, 0.5, 0.375, 0.5, 0.375, 0.5, 0.625, 0.5, 0.625, 0.75, 0.375, 0.75, 0.375, 0.75, 0.625, 0.75, 0.625, 1.0, 0.375, 1.0, 0.125, 0.5, 0.375, 0.5, 0.375, 0.75, 0.125, 0.75, 0.625, 0.5, 0.875, 0.5, 0.875, 0.75, 0.625, 0.75, 0.375, 0.0, 0.625, 0.0, 0.625, 0.25, 0.375, 0.25, 0.375, 0.25, 0.625, 0.25, 0.625, 0.5, 0.375, 0.5, 0.375, 0.5, 0.625, 0.5, 0.625, 0.75, 0.375, 0.75, 0.375, 0.75, 0.625, 0.75, 0.625, 1.0, 0.375, 1.0, 0.125, 0.5, 0.375, 0.5, 0.375, 0.75, 0.125, 0.75, 0.625, 0.5, 0.875, 0.5, 0.875, 0.75, 0.625, 0.75, 0.0, 0.0, 0.0, 1.0, 1.0, 1.0, 1.0, 0.0, 0.375, 0.0, 0.625, 0.0, 0.625, 0.25, 0.375, 0.25, 0.375, 0.25, 0.625, 0.25, 0.625, 0.5, 0.375, 0.5, 0.375, 0.5, 0.625, 0.5, 0.625, 0.75, 0.375, 0.75, 0.375, 0.75, 0.625, 0.75, 0.625, 1.0, 0.375, 1.0, 0.125, 0.5, 0.375, 0.5, 0.375, 0.75, 0.125, 0.75, 0.625, 0.5, 0.875, 0.5, 0.875, 0.75, 0.625, 0.75, 0.375, 0.0, 0.625, 0.0, 0.625, 0.25, 0.375, 0.25, 0.375, 0.25, 0.625, 0.25, 0.625, 0.5, 0.375, 0.5, 0.375, 0.5, 0.625, 0.5, 0.625, 0.75, 0.375, 0.75, 0.375, 0.75, 0.625, 0.75, 0.625, 1.0, 0.375, 1.0, 0.125, 0.5, 0.375, 0.5, 0.375, 0.75, 0.125, 0.75, 0.625, 0.5, 0.875, 0.5, 0.875, 0.75, 0.625, 0.75, 0.375, 0.0, 0.625, 0.0, 0.625, 0.25, 0.375, 0.25, 0.375, 0.25, 0.625, 0.25, 0.625, 0.5, 0.375, 0.5, 0.375, 0.5, 0.625, 0.5, 0.625, 0.75, 0.375, 0.75, 0.375, 0.75, 0.625, 0.75, 0.625, 1.0, 0.375, 1.0, 0.125, 0.5, 0.375, 0.5, 0.375, 0.75, 0.125, 0.75, 0.625, 0.5, 0.875, 0.5, 0.875, 0.75, 0.625, 0.75, 0.375, 0.0, 0.625, 0.0, 0.625, 0.25, 0.375, 0.25, 0.375, 0.25, 0.625, 0.25, 0.625, 0.5, 0.375, 0.5, 0.375, 0.5, 0.625, 0.5, 0.625, 0.75, 0.375, 0.75, 0.375, 0.75, 0.625, 0.75, 0.625, 1.0, 0.375, 1.0, 0.125, 0.5, 0.375, 0.5, 0.375, 0.75, 0.125, 0.75, 0.625, 0.5, 0.875, 0.5, 0.875, 0.75, 0.625, 0.75, 0.375, 0.0, 0.625, 0.0, 0.625, 0.25, 0.375, 0.25, 0.375, 0.25, 0.625, 0.25, 0.625, 0.5, 0.375, 0.5, 0.375, 0.5, 0.625, 0.5, 0.625, 0.75, 0.375, 0.75, 0.375, 0.75, 0.625, 0.75, 0.625, 1.0, 0.375, 1.0, 0.125, 0.5, 0.375, 0.5, 0.375, 0.75, 0.125, 0.75, 0.625, 0.5, 0.875, 0.5, 0.875, 0.75, 0.625, 0.75, 0.375, 0.0, 0.625, 0.0, 0.625, 0.25, 0.375, 0.25, 0.375, 0.25, 0.625, 0.25, 0.625, 0.5, 0.375, 0.5, 0.375, 0.5, 0.625, 0.5, 0.625, 0.75, 0.375, 0.75, 0.375, 0.75, 0.625, 0.75, 0.625, 1.0, 0.375, 1.0, 0.125, 0.5, 0.375, 0.5, 0.375, 0.75, 0.125, 0.75, 0.625, 0.5, 0.875, 0.5, 0.875, 0.75, 0.625, 0.75])
me_cube_013.materials.append(mat_material)
me_cube_013.materials.append(mat_material_001)
me_cube_013.materials.append(mat_material_002)
me_cube_013.materials.append(mat_material_003)
me_cube_013.materials.append(mat_material_004)
me_cube_013.materials.append(mat_material_006)
me_cube_013.materials.append(mat_material_028)
me_cube_013.materials.append(mat_material_029)
me_cube_013.use_remesh_fix_poles = True
me_cube_013.use_remesh_preserve_attributes = False
me_cube_013.use_mirror_vertex_groups = False
me_cube_013.update()

# ---- objects
ob_house = bpy.data.objects.new('House', me_cube_013)

# ---- transforms, parenting, visibility, modifiers, constraints
ob_house.location = (0.0, 0.0, 0.0)
ob_house.lineart.crease_threshold = 0.0

# ---- collection membership
col_collection.objects.link(ob_house)

# ---- scene / render settings (as saved in the file)
scene.frame_start = 1; scene.frame_end = 250; scene.frame_set(1)
scene.render.engine = 'BLENDER_EEVEE_NEXT'
scene.cycles.use_denoising = False
scene.cycles.samples = 128
scene.cycles.sampling_pattern = 'TABULATED_SOBOL'
scene.cycles.use_adaptive_sampling = False
scene.cycles.use_light_tree = False
scene.view_settings.view_transform = 'Filmic'
bpy.context.view_layer.update()

# ---- added for rendering (the .blend has no active camera and no usable light): camera, sun
cam_auto = bpy.data.cameras.new('AutoCamera')
cam_auto.lens = 50.0
cam_auto.sensor_width = 36.0
cam_auto.clip_end = 1000.0
ob_auto_camera = bpy.data.objects.new('AutoCamera', cam_auto)
scene.collection.objects.link(ob_auto_camera)
ob_auto_camera.location = (14.2682, -16.6704, 16.7554)
ob_auto_camera.rotation_euler = (1.09748, -7.21219e-08, 0.694738)
scene.camera = ob_auto_camera
light_auto_sun = bpy.data.lights.new('AutoSun', 'SUN')
light_auto_sun.energy = 3.0
light_auto_sun.angle = 0.0523599
ob_auto_sun = bpy.data.objects.new('AutoSun', light_auto_sun)
scene.collection.objects.link(ob_auto_sun)
ob_auto_sun.rotation_euler = (0.872665, 0.174533, 0.523599)
bpy.context.view_layer.update()

